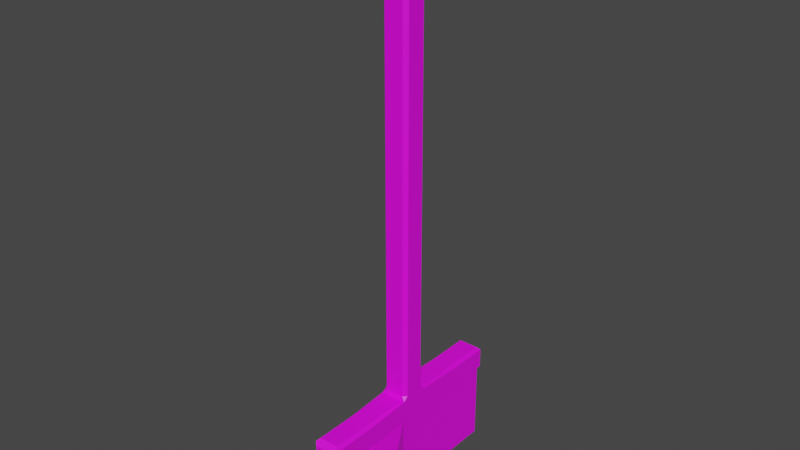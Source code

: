 # Source: broom.blend  (saved by Blender 3.6.11; exported with 4.5.12 LTS)
import bpy
from mathutils import Matrix  # noqa: F401  (used for matrix-valued properties, if any)

bpy.ops.wm.read_factory_settings(use_empty=True)
scene = bpy.context.scene
scene.name = 'Scene'

# ---- collections
col_collection = bpy.data.collections.new('Collection'); scene.collection.children.link(col_collection)

# ---- images (referenced by path relative to the original .blend; pixels are not part of the script)
import os
ASSET_DIR = os.environ.get("B2B_ASSET_DIR", "")  # directory of the original .blend (textures are referenced by path, not embedded)
HERE = os.path.dirname(os.path.abspath(__file__))  # packed textures are extracted next to this script under _unpacked/

def load_image(name, relpath, width, height, colorspace="sRGB"):
    """Load a texture the original file referenced (path relative to the .blend, or extracted next to this script)."""
    p = next((c for c in (os.path.join(HERE, relpath), os.path.join(ASSET_DIR, relpath)) if relpath and os.path.exists(c)), "")
    if p:
        img = bpy.data.images.load(p, check_existing=True)
        img.name = name
    else:  # same state as the original file: an image datablock whose file is absent (Cycles renders it pink)
        img = bpy.data.images.new(name, width, height)
        img.source = "FILE"
        img.filepath = "//" + (relpath or name)
    img.colorspace_settings.name = colorspace
    return img
img_broomtexture = load_image('broomtexture', 'causalmaterial/broomtexture.png', 1024, 1024, 'sRGB')

# ---- materials (node trees are filled in below, after node groups)
mat_material_001 = bpy.data.materials.new('Material.001')
mat_material_001.use_transparent_shadow = False

# ---- material node trees
mat_material_001.use_nodes = True; mat_material_001.node_tree.nodes.clear()
_N = mat_material_001.node_tree.nodes; _L = mat_material_001.node_tree.links
n0 = _N.new('ShaderNodeBsdfPrincipled'); n0.name = 'Principled BSDF'; n0.location = (10, 300)
n0.distribution = 'GGX'
n0.subsurface_method = 'RANDOM_WALK_SKIN'
n0.inputs[3].default_value = 1.45
n0.inputs[27].default_value = (0.0, 0.0, 0.0, 1.0)
n0.inputs[28].default_value = 1.0
n1 = _N.new('ShaderNodeOutputMaterial'); n1.name = 'Material Output'; n1.location = (300, 300)
n2 = _N.new('ShaderNodeTexImage'); n2.name = 'Image Texture'; n2.location = (-280, 280)
n2.image = img_broomtexture
_L.new(n0.outputs[0], n1.inputs[0])
_L.new(n2.outputs[0], n0.inputs[0])
n1.is_active_output = True

# ---- world
world_world = bpy.data.worlds.new('World'); scene.world = world_world
world_world.use_nodes = True; world_world.node_tree.nodes.clear()
_N = world_world.node_tree.nodes; _L = world_world.node_tree.links
n0 = _N.new('ShaderNodeOutputWorld'); n0.name = 'World Output'; n0.location = (300, 300)
n1 = _N.new('ShaderNodeBackground'); n1.name = 'Background'; n1.location = (10, 300)
n1.inputs[0].default_value = (0.05088, 0.05088, 0.05088, 1.0)
_L.new(n1.outputs[0], n0.inputs[0])
n0.is_active_output = True
world_world.color = (0.05088, 0.05088, 0.05088)
world_world.use_sun_shadow = False
world_world.sun_shadow_jitter_overblur = 0.0

# ---- meshes
me_cube_001 = bpy.data.meshes.new('Cube.001')
me_cube_001.from_pydata([(-0.0621, 0.07349, 0.8198), (-0.0621, -0.07349, 0.8198), (0.07349, 0.07349, 0.8198), (0.0621, -0.07349, 0.8198), (0.0621, 0.5942, 0.8198), (-0.0621, 0.5942, 0.8198), (-0.0621, -0.5942, 0.8198), (0.0621, -0.5942, 0.8198), (-0.07349, 0.07349, 0.8198), (-0.07349, -0.07349, 0.8198), (0.07349, -0.07349, 0.8198), (0.0621, 0.07349, 0.8198), (0.05872, 0.6208, 0.8346), (-0.05872, 0.6208, 0.8346), (-0.05872, -0.6208, 0.8346), (0.05872, -0.6208, 0.8346), (0.0621, 0.0854, 0.3593), (-0.0621, 0.07349, 0.3543), (-0.0621, -0.07349, 0.3543), (0.0621, -0.07349, 0.3543), (0.0621, 0.5942, 0.3543), (-0.1844, 0.5942, 0.3543), (-0.0621, -0.5942, 0.3543), (0.0621, -0.5942, 0.3543), (0.07349, -0.3395, 0.8198), (-0.07349, -0.3395, 0.8198), (0.0621, -0.3338, 0.8198), (-0.0621, -0.3338, 0.8198), (0.1375, -0.3338, 0.3543), (-0.0621, -0.3338, 0.3543), (-0.07349, 0.3395, 0.8198), (0.07349, 0.3395, 0.8198), (-0.0621, 0.3338, 0.8198), (0.0621, 0.3338, 0.8198), (-0.08961, 0.3338, 0.3543), (0.0621, 0.3338, 0.3543), (-0.05296, -0.07349, 0.9721), (-0.07349, -0.05296, 0.9721), (-0.05296, -0.07349, 3.514), (-0.05296, -0.05296, 3.534), (-0.07349, -0.05296, 3.514), (-0.07349, 0.05296, 0.9721), (-0.05296, 0.07349, 0.9721), (-0.05296, 0.05296, 3.534), (-0.05296, 0.07349, 3.514), (-0.07349, 0.05296, 3.514), (0.07349, -0.05296, 0.9721), (0.05296, -0.07349, 0.9721), (0.05296, -0.05296, 3.534), (0.05296, -0.07349, 3.514), (0.07349, -0.05296, 3.514), (0.05296, 0.07349, 0.9721), (0.07349, 0.05296, 0.9721), (0.05296, 0.05296, 3.534), (0.07349, 0.05296, 3.514), (0.05296, 0.07349, 3.514), (0.05623, 0.5883, 0.9516), (0.05872, 0.6208, 0.9195), (-0.05623, 0.5883, 0.9516), (-0.05872, 0.6208, 0.9195), (-0.05623, -0.5883, 0.9516), (-0.05872, -0.6208, 0.9195), (0.05623, -0.5883, 0.9516), (0.05872, -0.6208, 0.9195), (0.07349, -0.3395, 0.9343), (0.05623, -0.3223, 0.9516), (0.05623, -0.3568, 0.9516), (-0.05623, -0.3568, 0.9516), (-0.05623, -0.3223, 0.9516), (-0.07349, -0.3395, 0.9343), (-0.07349, 0.3395, 0.9343), (-0.05623, 0.3223, 0.9516), (-0.05623, 0.3568, 0.9516), (0.05623, 0.3568, 0.9516), (0.05623, 0.3223, 0.9516), (0.07349, 0.3395, 0.9343), (-0.05623, -0.1113, 0.9516), (-0.07349, -0.08181, 0.9491), (-0.05623, 0.1113, 0.9516), (-0.07349, 0.08181, 0.9491), (0.05623, -0.1113, 0.9516), (0.07349, -0.08181, 0.9491), (0.05623, 0.1113, 0.9516), (0.07349, 0.08181, 0.9491), (0.07349, 0.6055, 0.8198), (-0.07349, 0.6055, 0.8198), (-0.07349, -0.6055, 0.8198), (0.07349, -0.6055, 0.8198), (0.07349, 0.6055, 0.9343), (-0.07349, 0.6055, 0.9343), (-0.07349, -0.6055, 0.9343), (0.07349, -0.6055, 0.9343)], [], [(47, 49, 38, 36), (8, 79, 70, 30), (79, 77, 37, 41), (78, 82, 74, 71), (37, 40, 45, 41), (42, 44, 55, 51), (32, 5, 21, 34), (77, 9, 25, 69), (80, 76, 68, 65), (26, 7, 23, 28), (69, 25, 86, 90), (75, 31, 84, 88), (66, 67, 60, 62), (63, 61, 14, 15), (30, 70, 89, 85), (24, 64, 91, 87), (59, 57, 12, 13), (11, 3, 19, 16), (0, 1, 9, 8), (3, 11, 2, 10), (4, 5, 85, 84), (6, 7, 87, 86), (32, 0, 8, 30), (33, 4, 84, 31), (26, 3, 10, 24), (27, 6, 86, 25), (17, 16, 19, 18), (35, 34, 21, 20), (29, 28, 23, 22), (5, 4, 20, 21), (1, 0, 17, 18), (27, 1, 18, 29), (33, 11, 16, 35), (7, 6, 22, 23), (6, 27, 29, 22), (18, 19, 28, 29), (1, 27, 25, 9), (7, 26, 24, 87), (10, 81, 64, 24), (53, 43, 39, 48), (3, 26, 28, 19), (52, 54, 50, 46), (4, 33, 35, 20), (16, 17, 34, 35), (11, 33, 31, 2), (5, 32, 30, 85), (83, 2, 31, 75), (46, 47, 81), (0, 32, 34, 17), (77, 79, 8, 9), (38, 39, 40), (83, 79, 42, 51), (43, 44, 45), (51, 52, 83), (48, 49, 50), (53, 54, 55), (77, 36, 37), (36, 38, 40, 37), (39, 43, 45, 40), (44, 42, 41, 45), (81, 83, 52, 46), (43, 53, 55, 44), (54, 52, 51, 55), (83, 81, 10, 2), (53, 48, 50, 54), (49, 47, 46, 50), (41, 42, 79), (48, 39, 38, 49), (77, 81, 47, 36), (64, 65, 66), (67, 68, 69), (70, 71, 72), (73, 74, 75), (88, 89, 58, 56), (90, 91, 62, 60), (66, 62, 91, 64), (72, 58, 89, 70), (69, 90, 60, 67), (67, 66, 65, 68), (56, 73, 75, 88), (73, 72, 71, 74), (82, 78, 79, 83), (76, 80, 81, 77), (68, 76, 77, 69), (64, 81, 80, 65), (70, 79, 78, 71), (83, 75, 74, 82), (72, 73, 56, 58), (13, 12, 84, 85), (15, 14, 86, 87), (57, 59, 89, 88), (61, 63, 91, 90), (59, 13, 85, 89), (12, 57, 88, 84), (63, 15, 87, 91), (14, 61, 90, 86)])
_uv = me_cube_001.uv_layers.new(name='UVMap')
_uv.uv.foreach_set('vector', [0.7085, 0.7128, 0.7085, 0.008667, 0.738, 0.008667, 0.738, 0.7128, 0.1956, 0.7572, 0.1979, 0.7213, 0.2695, 0.7254, 0.2695, 0.7572, 0.1979, 0.7213, 0.1524, 0.7213, 0.1604, 0.7149, 0.1899, 0.7149, 0.7993, 0.7007, 0.8306, 0.7007, 0.8306, 0.7594, 0.7993, 0.7594, 0.1604, 0.7149, 0.1604, 0.008295, 0.1899, 0.008286, 0.1899, 0.7149, 0.7544, 0.7128, 0.7544, 0.008667, 0.7838, 0.008667, 0.7838, 0.7128, 0.8404, 0.07551, 0.8404, 0.003143, 0.9703, 0.00249, 0.9699, 0.07536, 0.1524, 0.7213, 0.1547, 0.7573, 0.08076, 0.7573, 0.08076, 0.7254, 0.7389, 0.8569, 0.7076, 0.8569, 0.7076, 0.7983, 0.7389, 0.7983, 0.8678, 0.4251, 0.8678, 0.3527, 0.9972, 0.3527, 0.9975, 0.4251, 0.08076, 0.7254, 0.08076, 0.7573, 0.006811, 0.7573, 0.006811, 0.7255, 0.4308, 0.7254, 0.4308, 0.7573, 0.3569, 0.7573, 0.3569, 0.7254, 0.7389, 0.7887, 0.7076, 0.7887, 0.7076, 0.7243, 0.7389, 0.7243, 0.4358, 0.799, 0.4358, 0.7663, 0.4593, 0.7663, 0.4593, 0.799, 0.2695, 0.7572, 0.2695, 0.7254, 0.3435, 0.7254, 0.3435, 0.7572, 0.6196, 0.7573, 0.6196, 0.7254, 0.6936, 0.7254, 0.6936, 0.7573, 0.474, 0.799, 0.474, 0.7663, 0.4975, 0.7663, 0.4975, 0.799, 0.8678, 0.5383, 0.8678, 0.4975, 0.9972, 0.4975, 0.9958, 0.5416, 0.7977, 0.1547, 0.7977, 0.1955, 0.7945, 0.1955, 0.7945, 0.1547, 0.8322, 0.1955, 0.8322, 0.1547, 0.8354, 0.1547, 0.8354, 0.1955, 0.8322, 0.009902, 0.7977, 0.009902, 0.7945, 0.006734, 0.8354, 0.006734, 0.7977, 0.3403, 0.8322, 0.3403, 0.8354, 0.3435, 0.7945, 0.3435, 0.7977, 0.08228, 0.7977, 0.1547, 0.7945, 0.1547, 0.7945, 0.0807, 0.8322, 0.08228, 0.8322, 0.009902, 0.8354, 0.006734, 0.8354, 0.0807, 0.8322, 0.2679, 0.8322, 0.1955, 0.8354, 0.1955, 0.8354, 0.2695, 0.7977, 0.2679, 0.7977, 0.3403, 0.7945, 0.3435, 0.7945, 0.2695, 0.8167, 0.4997, 0.8514, 0.4992, 0.8478, 0.5433, 0.8134, 0.5405, 0.857, 0.4304, 0.8149, 0.427, 0.7945, 0.3527, 0.8628, 0.3582, 0.8075, 0.6126, 0.8628, 0.6171, 0.8361, 0.6876, 0.8016, 0.6848, 0.3866, 0.7622, 0.4212, 0.7622, 0.4212, 0.8912, 0.3526, 0.8912, 0.8404, 0.1887, 0.8404, 0.1479, 0.9698, 0.1479, 0.9698, 0.1887, 0.8404, 0.2611, 0.8404, 0.1887, 0.9698, 0.1887, 0.9699, 0.2611, 0.8678, 0.6107, 0.8678, 0.5383, 0.9958, 0.5416, 0.9972, 0.6107, 0.7487, 0.7243, 0.7832, 0.7243, 0.7832, 0.8533, 0.7487, 0.8533, 0.8405, 0.3335, 0.8404, 0.2611, 0.9699, 0.2611, 0.9699, 0.3335, 0.8134, 0.5405, 0.8478, 0.5433, 0.8628, 0.6171, 0.8075, 0.6126, 0.7977, 0.1955, 0.7977, 0.2679, 0.7945, 0.2695, 0.7945, 0.1955, 0.8322, 0.3403, 0.8322, 0.2679, 0.8354, 0.2695, 0.8354, 0.3435, 0.5457, 0.7573, 0.548, 0.7213, 0.6196, 0.7254, 0.6196, 0.7573, 0.5319, 0.7917, 0.5025, 0.7917, 0.5025, 0.7622, 0.5319, 0.7622, 0.8678, 0.4975, 0.8678, 0.4251, 0.9975, 0.4251, 0.9972, 0.4975, 0.5105, 0.7149, 0.5105, 0.008274, 0.54, 0.008274, 0.54, 0.7149, 0.8678, 0.6831, 0.8678, 0.6107, 0.9972, 0.6107, 0.9972, 0.6831, 0.8514, 0.4992, 0.8167, 0.4997, 0.8149, 0.427, 0.857, 0.4304, 0.8322, 0.1547, 0.8322, 0.08228, 0.8354, 0.0807, 0.8354, 0.1547, 0.7977, 0.009902, 0.7977, 0.08228, 0.7945, 0.0807, 0.7945, 0.006734, 0.5025, 0.7213, 0.5048, 0.7573, 0.4308, 0.7573, 0.4308, 0.7254, 0.5369, 0.7703, 0.5369, 0.7622, 0.5426, 0.7646, 0.8404, 0.1479, 0.8404, 0.07551, 0.9699, 0.07536, 0.9698, 0.1479, 0.1524, 0.7213, 0.1979, 0.7213, 0.1956, 0.7572, 0.1547, 0.7573, 0.738, 0.008667, 0.738, 0.00249, 0.7437, 0.008178, 0.7895, 0.7193, 0.7487, 0.7193, 0.7544, 0.7128, 0.7838, 0.7128, 0.7544, 0.00249, 0.7544, 0.008667, 0.7487, 0.008178, 0.5476, 0.7703, 0.5476, 0.7622, 0.5532, 0.7679, 0.7085, 0.00249, 0.7085, 0.008667, 0.7028, 0.008178, 0.7838, 0.00249, 0.7895, 0.008178, 0.7838, 0.008667, 0.5582, 0.7646, 0.5639, 0.7622, 0.5639, 0.7703, 0.1546, 0.7148, 0.1546, 0.008208, 0.1604, 0.008295, 0.1604, 0.7149, 0.1603, 0.002499, 0.1898, 0.00249, 0.1899, 0.008286, 0.1604, 0.008295, 0.7544, 0.008667, 0.7544, 0.7128, 0.7487, 0.7123, 0.7487, 0.008178, 0.548, 0.7213, 0.5025, 0.7213, 0.5105, 0.7149, 0.54, 0.7149, 0.7544, 0.00249, 0.7838, 0.00249, 0.7838, 0.008667, 0.7544, 0.008667, 0.5105, 0.008274, 0.5105, 0.7149, 0.5048, 0.7148, 0.5048, 0.008198, 0.5025, 0.7213, 0.548, 0.7213, 0.5457, 0.7573, 0.5048, 0.7573, 0.5105, 0.00249, 0.54, 0.00249, 0.54, 0.008274, 0.5105, 0.008274, 0.5457, 0.008198, 0.5457, 0.7148, 0.54, 0.7149, 0.54, 0.008274, 0.5746, 0.7622, 0.5746, 0.7703, 0.5689, 0.7679, 0.7085, 0.00249, 0.738, 0.00249, 0.738, 0.008667, 0.7085, 0.008667, 0.7437, 0.7193, 0.7028, 0.7193, 0.7085, 0.7128, 0.738, 0.7128, 0.6196, 0.7254, 0.6148, 0.7206, 0.6244, 0.7206, 0.07587, 0.7206, 0.08547, 0.7206, 0.08076, 0.7254, 0.2695, 0.7254, 0.2646, 0.7205, 0.2742, 0.7205, 0.426, 0.7206, 0.4356, 0.7206, 0.4308, 0.7254, 0.4695, 0.7622, 0.4695, 0.8031, 0.4643, 0.7983, 0.4643, 0.767, 0.4313, 0.7622, 0.4313, 0.8031, 0.4261, 0.7983, 0.4261, 0.767, 0.6244, 0.7206, 0.6888, 0.7206, 0.6936, 0.7254, 0.6196, 0.7254, 0.2742, 0.7205, 0.3386, 0.7205, 0.3435, 0.7254, 0.2695, 0.7254, 0.08076, 0.7254, 0.006811, 0.7255, 0.01152, 0.7206, 0.07587, 0.7206, 0.7076, 0.7887, 0.7389, 0.7887, 0.7389, 0.7983, 0.7076, 0.7983, 0.3617, 0.7206, 0.426, 0.7206, 0.4308, 0.7254, 0.3569, 0.7254, 0.8306, 0.769, 0.7993, 0.769, 0.7993, 0.7594, 0.8306, 0.7594, 0.8306, 0.7007, 0.7993, 0.7007, 0.7945, 0.6925, 0.8354, 0.6925, 0.7076, 0.8569, 0.7389, 0.8569, 0.7437, 0.8651, 0.7028, 0.8651, 0.7076, 0.7983, 0.7076, 0.8569, 0.7028, 0.8651, 0.7028, 0.7935, 0.7437, 0.7935, 0.7437, 0.8651, 0.7389, 0.8569, 0.7389, 0.7983, 0.7945, 0.7642, 0.7945, 0.6925, 0.7993, 0.7007, 0.7993, 0.7594, 0.8354, 0.6925, 0.8354, 0.7642, 0.8306, 0.7594, 0.8306, 0.7007, 0.7993, 0.769, 0.8306, 0.769, 0.8306, 0.8334, 0.7993, 0.8334, 0.7986, 0.00249, 0.8313, 0.00249, 0.8354, 0.006734, 0.7945, 0.006734, 0.8313, 0.3477, 0.7986, 0.3477, 0.7945, 0.3435, 0.8354, 0.3435, 0.474, 0.7663, 0.474, 0.799, 0.4695, 0.8031, 0.4695, 0.7622, 0.4358, 0.7663, 0.4358, 0.799, 0.4313, 0.8031, 0.4313, 0.7622, 0.3476, 0.7294, 0.3476, 0.753, 0.3435, 0.7572, 0.3435, 0.7254, 0.3526, 0.7531, 0.3526, 0.7295, 0.3569, 0.7254, 0.3569, 0.7573, 0.6978, 0.7295, 0.6978, 0.7531, 0.6936, 0.7573, 0.6936, 0.7254, 0.00249, 0.7531, 0.00249, 0.7295, 0.006811, 0.7255, 0.006811, 0.7573])
me_cube_001.materials.append(mat_material_001)
me_cube_001.update()

# ---- objects
ob_cube = bpy.data.objects.new('Cube', me_cube_001)

# ---- transforms, parenting, visibility, modifiers, constraints
ob_cube.location = (0.0, 0.0, 0.0)

# ---- collection membership
col_collection.objects.link(ob_cube)

# ---- scene / render settings (as saved in the file)
scene.frame_start = 1; scene.frame_end = 250; scene.frame_set(1)
scene.render.engine = 'BLENDER_EEVEE_NEXT'
scene.cycles.sampling_pattern = 'TABULATED_SOBOL'
scene.view_settings.view_transform = 'Filmic'
bpy.context.view_layer.update()

# ---- added for rendering (the .blend has no active camera and no usable light): camera, sun
cam_auto = bpy.data.cameras.new('AutoCamera')
cam_auto.lens = 50.0
cam_auto.sensor_width = 36.0
cam_auto.clip_end = 1000.0
ob_auto_camera = bpy.data.objects.new('AutoCamera', cam_auto)
scene.collection.objects.link(ob_auto_camera)
ob_auto_camera.location = (3.14915, -3.80711, 4.4824)
ob_auto_camera.rotation_euler = (1.09748, -7.21219e-08, 0.694738)
scene.camera = ob_auto_camera
light_auto_sun = bpy.data.lights.new('AutoSun', 'SUN')
light_auto_sun.energy = 3.0
light_auto_sun.angle = 0.0523599
ob_auto_sun = bpy.data.objects.new('AutoSun', light_auto_sun)
scene.collection.objects.link(ob_auto_sun)
ob_auto_sun.rotation_euler = (0.872665, 0.174533, 0.523599)
bpy.context.view_layer.update()
